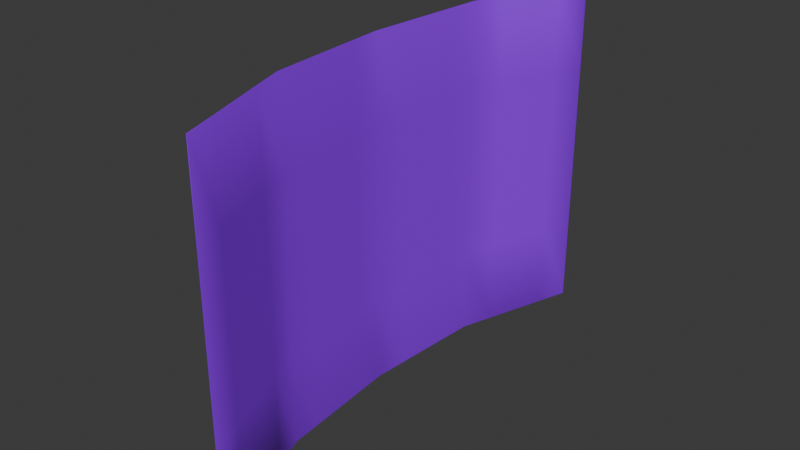 # Source: ChromaKey.blend  (saved by Blender 4.2.67; exported with 4.5.12 LTS)
import bpy
from mathutils import Matrix  # noqa: F401  (used for matrix-valued properties, if any)

bpy.ops.wm.read_factory_settings(use_empty=True)
scene = bpy.context.scene
scene.name = 'Scene'

# ---- materials (node trees are filled in below, after node groups)
mat_chroma = bpy.data.materials.new('Chroma')

# ---- material node trees
mat_chroma.use_nodes = True; mat_chroma.node_tree.nodes.clear()
_N = mat_chroma.node_tree.nodes; _L = mat_chroma.node_tree.links
n0 = _N.new('ShaderNodeBsdfPrincipled'); n0.name = 'Principled BSDF'; n0.location = (10, 300)
n0.inputs[0].default_value = (0.3143, 0.0, 1.0, 1.0)
n1 = _N.new('ShaderNodeOutputMaterial'); n1.name = 'Material Output'; n1.location = (300, 300)
_L.new(n0.outputs[0], n1.inputs[0])
n1.is_active_output = True

# ---- world
world_world = bpy.data.worlds.new('World'); scene.world = world_world
world_world.use_nodes = True; world_world.node_tree.nodes.clear()
_N = world_world.node_tree.nodes; _L = world_world.node_tree.links
n0 = _N.new('ShaderNodeOutputWorld'); n0.name = 'World Output'; n0.location = (300, 300)
n1 = _N.new('ShaderNodeBackground'); n1.name = 'Background'; n1.location = (10, 300)
n1.inputs[0].default_value = (0.05088, 0.05088, 0.05088, 1.0)
_L.new(n1.outputs[0], n0.inputs[0])
n0.is_active_output = True
world_world.color = (0.05088, 0.05088, 0.05088)
world_world.sun_shadow_jitter_overblur = 0.0

# ---- meshes
me_cube_001 = bpy.data.meshes.new('Cube.001')
me_cube_001.from_pydata([(241.2, -2.609, -2.194), (241.2, -2.609, 2.194), (241.2, 2.609, -2.194), (241.2, 2.609, 2.194), (243.2, -2.609, -2.194), (243.2, -2.609, 2.194), (243.2, 2.609, -2.194), (243.2, 2.609, 2.194), (-1.0, 0.0, -2.194), (-1.0, 0.0, 2.194), (1.0, 0.0, -2.194), (1.0, 0.0, 2.194), (43.72, -1.304, -2.194), (45.72, -1.304, 2.194), (43.72, -1.304, 2.194), (45.72, -1.304, -2.194), (43.72, 1.304, 2.194), (45.72, 1.304, -2.194), (43.72, 1.304, -2.194), (45.72, 1.304, 2.194)], [], [(18, 16, 3, 2), (2, 3, 7, 6), (15, 13, 5, 4), (4, 5, 1, 0), (12, 15, 4, 0), (13, 14, 1, 5), (19, 16, 9, 11), (18, 17, 10, 8), (17, 19, 11, 10), (12, 14, 9, 8), (0, 1, 14, 12), (11, 9, 14, 13), (8, 10, 15, 12), (10, 11, 13, 15), (6, 7, 19, 17), (2, 6, 17, 18), (7, 3, 16, 19), (8, 9, 16, 18)])
me_cube_001.polygons.foreach_set('use_smooth', [True] * 18)
_uv = me_cube_001.uv_layers.new(name='UVMap')
_uv.uv.foreach_set('vector', [0.375, 0.1875, 0.625, 0.1875, 0.625, 0.25, 0.375, 0.25, 0.375, 0.25, 0.625, 0.25, 0.625, 0.5, 0.375, 0.5, 0.375, 0.6875, 0.625, 0.6875, 0.625, 0.75, 0.375, 0.75, 0.375, 0.75, 0.625, 0.75, 0.625, 1.0, 0.375, 1.0, 0.125, 0.6875, 0.375, 0.6875, 0.375, 0.75, 0.125, 0.75, 0.625, 0.6875, 0.875, 0.6875, 0.875, 0.75, 0.625, 0.75, 0.625, 0.5625, 0.875, 0.5625, 0.875, 0.625, 0.625, 0.625, 0.125, 0.5625, 0.375, 0.5625, 0.375, 0.625, 0.125, 0.625, 0.375, 0.5625, 0.625, 0.5625, 0.625, 0.625, 0.375, 0.625, 0.375, 0.0625, 0.625, 0.0625, 0.625, 0.125, 0.375, 0.125, 0.375, 0.0, 0.625, 0.0, 0.625, 0.0625, 0.375, 0.0625, 0.625, 0.625, 0.875, 0.625, 0.875, 0.6875, 0.625, 0.6875, 0.125, 0.625, 0.375, 0.625, 0.375, 0.6875, 0.125, 0.6875, 0.375, 0.625, 0.625, 0.625, 0.625, 0.6875, 0.375, 0.6875, 0.375, 0.5, 0.625, 0.5, 0.625, 0.5625, 0.375, 0.5625, 0.125, 0.5, 0.375, 0.5, 0.375, 0.5625, 0.125, 0.5625, 0.625, 0.5, 0.875, 0.5, 0.875, 0.5625, 0.625, 0.5625, 0.375, 0.125, 0.625, 0.125, 0.625, 0.1875, 0.375, 0.1875])
me_cube_001.materials.append(mat_chroma)
me_cube_001.update()

# ---- objects
ob_chromakey = bpy.data.objects.new('ChromaKey', me_cube_001)

# ---- transforms, parenting, visibility, modifiers, constraints
ob_chromakey.location = (0.0, 0.0, 0.0)
ob_chromakey.scale = (0.03228, 14.46, 11.97)
_m = ob_chromakey.modifiers.new('Subdivision', 'SUBSURF')
_m.subdivision_type = 'SIMPLE'

# ---- collection membership
scene.collection.objects.link(ob_chromakey)

# ---- scene / render settings (as saved in the file)
scene.frame_start = 1; scene.frame_end = 250; scene.frame_set(1)
scene.render.engine = 'CYCLES'
bpy.context.view_layer.update()

# ---- added for rendering (the .blend has no active camera and no usable light): camera, sun
cam_auto = bpy.data.cameras.new('AutoCamera')
cam_auto.lens = 50.0
cam_auto.sensor_width = 36.0
cam_auto.clip_end = 1498.55
ob_auto_camera = bpy.data.objects.new('AutoCamera', cam_auto)
scene.collection.objects.link(ob_auto_camera)
ob_auto_camera.location = (89.2974, -102.465, 68.3101)
ob_auto_camera.rotation_euler = (1.09748, -7.21219e-08, 0.694738)
scene.camera = ob_auto_camera
light_auto_sun = bpy.data.lights.new('AutoSun', 'SUN')
light_auto_sun.energy = 3.0
light_auto_sun.angle = 0.0523599
ob_auto_sun = bpy.data.objects.new('AutoSun', light_auto_sun)
scene.collection.objects.link(ob_auto_sun)
ob_auto_sun.rotation_euler = (0.872665, 0.174533, 0.523599)
bpy.context.view_layer.update()
